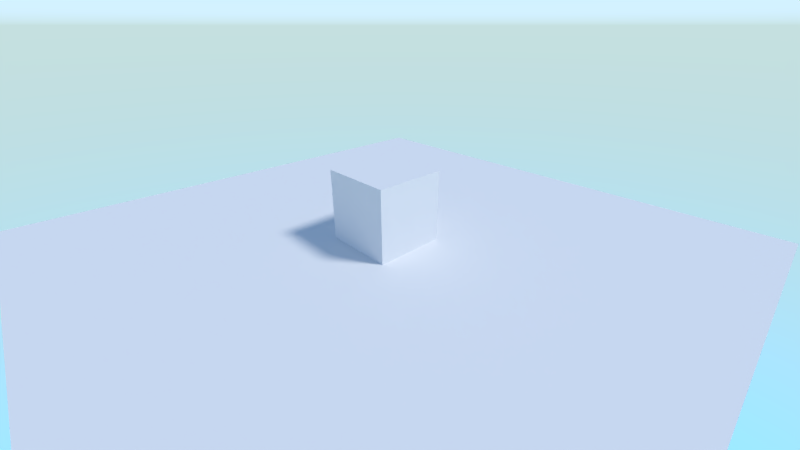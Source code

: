 # Source: clouds.blend  (saved by Blender 2.79.0; exported with 4.5.12 LTS)
import bpy
from mathutils import Matrix  # noqa: F401  (used for matrix-valued properties, if any)

bpy.ops.wm.read_factory_settings(use_empty=True)
scene = bpy.context.scene
scene.name = 'Scene'

# ---- collections
col_collection_1 = bpy.data.collections.new('Collection 1'); scene.collection.children.link(col_collection_1)

# ---- materials (node trees are filled in below, after node groups)
mat_material = bpy.data.materials.new('Material')
mat_material.alpha_threshold = 0.0
mat_material.roughness = 0.5
mat_material.line_color = (0.0, 0.0, 0.0, 1.0)

# ---- material node trees
mat_material.use_nodes = True; mat_material.node_tree.nodes.clear()
_N = mat_material.node_tree.nodes; _L = mat_material.node_tree.links
n0 = _N.new('ShaderNodeOutputMaterial'); n0.name = 'Material Output'; n0.location = (300, 300)
n1 = _N.new('ShaderNodeBsdfDiffuse'); n1.name = 'Diffuse BSDF'; n1.location = (10, 300)
_L.new(n1.outputs[0], n0.inputs[0])
n0.is_active_output = True

# ---- world
world_world = bpy.data.worlds.new('World'); scene.world = world_world
world_world.use_nodes = True; world_world.node_tree.nodes.clear()
_N = world_world.node_tree.nodes; _L = world_world.node_tree.links
n0 = _N.new('ShaderNodeOutputWorld'); n0.name = 'World Output'; n0.location = (300, 300)
n1 = _N.new('ShaderNodeBackground'); n1.name = 'Background'; n1.location = (10, 300)
n1.inputs[1].default_value = 4.0
n2 = _N.new('ShaderNodeTexSky'); n2.name = 'Sky Texture'; n2.location = (-241, 327)
n2.sky_type = 'HOSEK_WILKIE'
n2.sun_elevation = 1.571
_L.new(n1.outputs[0], n0.inputs[0])
_L.new(n2.outputs[0], n1.inputs[0])
n0.is_active_output = True
world_world.color = (0.05088, 0.05088, 0.05088)
world_world.use_sun_shadow = False
world_world.sun_shadow_jitter_overblur = 0.0
world_world.cycles.sampling_method = 'MANUAL'

# ---- cameras
cam_camera = bpy.data.cameras.new('Camera')
cam_camera.clip_end = 50.0
cam_camera.lens = 16.0
cam_camera.sensor_width = 32.0
cam_camera.sensor_height = 18.0
cam_camera.ortho_scale = 7.314
cam_camera.dof.focus_distance = 0.0

# ---- lights
light_lamp = bpy.data.lights.new('Lamp', 'SUN')
light_lamp.transmission_factor = 0.0
light_lamp.cutoff_distance = 30.0
light_lamp.angle = 0.1993
light_lamp.energy = 2.0
light_lamp.shadow_buffer_clip_start = 1.001
light_lamp.shadow_soft_size = 0.1
light_lamp.shadow_cascade_max_distance = 1000.0

# ---- meshes
me_cube_001 = bpy.data.meshes.new('Cube.001')
me_cube_001.from_pydata([(-1.0, -1.0, -1.0), (-1.0, -1.0, 1.0), (-1.0, 1.0, -1.0), (-1.0, 1.0, 1.0), (1.0, -1.0, -1.0), (1.0, -1.0, 1.0), (1.0, 1.0, -1.0), (1.0, 1.0, 1.0)], [], [(0, 1, 3, 2), (2, 3, 7, 6), (6, 7, 5, 4), (4, 5, 1, 0), (2, 6, 4, 0), (7, 3, 1, 5)])
me_cube_001.materials.append(mat_material)
me_cube_001.use_remesh_preserve_volume = False
me_cube_001.use_remesh_preserve_attributes = False
me_cube_001.use_mirror_vertex_groups = False
me_cube_001.update()
me_plane = bpy.data.meshes.new('Plane')
me_plane.from_pydata([(-1.0, -1.0, 0.0), (1.0, -1.0, 0.0), (-1.0, 1.0, 0.0), (1.0, 1.0, 0.0)], [], [(0, 1, 3, 2)])
me_plane.materials.append(mat_material)
me_plane.use_remesh_preserve_volume = False
me_plane.use_remesh_preserve_attributes = False
me_plane.use_mirror_vertex_groups = False
me_plane.update()

# ---- objects
ob_cube = bpy.data.objects.new('Cube', me_cube_001)
ob_plane = bpy.data.objects.new('Plane', me_plane)
ob_lamp = bpy.data.objects.new('Lamp', light_lamp)
ob_camera = bpy.data.objects.new('Camera', cam_camera)

# ---- transforms, parenting, visibility, modifiers, constraints
ob_cube.location = (0.0, 0.0, 1.0)
ob_cube.lineart.crease_threshold = 0.0
ob_plane.location = (0.0, 0.0, 0.0)
ob_plane.scale = (8.0, 8.0, 8.0)
ob_plane.lineart.crease_threshold = 0.0
ob_lamp.location = (4.076, 1.005, 5.904)
ob_lamp.rotation_euler = (0.6503, 0.05522, 2.099)
ob_lamp.lock_rotations_4d = False
ob_lamp.empty_display_type = 'ARROWS'
ob_lamp.color = (0.0, 0.0, 0.0, 0.0)
ob_lamp.lineart.crease_threshold = 0.0
ob_camera.location = (7.481, -6.508, 5.344)
ob_camera.rotation_euler = (1.109, 0.0, 0.8149)
ob_camera.lock_rotations_4d = False
ob_camera.empty_display_type = 'ARROWS'
ob_camera.color = (0.0, 0.0, 0.0, 0.0)
ob_camera.display_type = 'WIRE'
ob_camera.lineart.crease_threshold = 0.0

# ---- collection membership
col_collection_1.objects.link(ob_cube)
col_collection_1.objects.link(ob_plane)
col_collection_1.objects.link(ob_lamp)
col_collection_1.objects.link(ob_camera)

# ---- scene / render settings (as saved in the file)
scene.camera = ob_camera
scene.frame_start = 1; scene.frame_end = 250; scene.frame_set(1)
scene.render.engine = 'CYCLES'
scene.render.resolution_percentage = 50
scene.render.dither_intensity = 0.0
scene.cycles.use_denoising = False
scene.cycles.samples = 128
scene.cycles.sampling_pattern = 'TABULATED_SOBOL'
scene.cycles.use_adaptive_sampling = False
scene.cycles.use_light_tree = False
scene.cycles.blur_glossy = 0.0
scene.cycles.sample_clamp_indirect = 0.0
scene.view_settings.view_transform = 'Standard'
bpy.context.view_layer.update()
